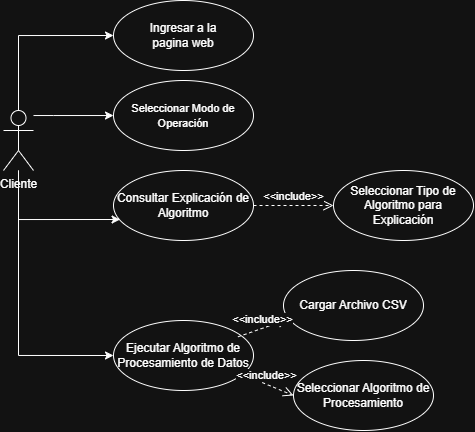

The diagram above was exported from draw.io. Its source (the exported page's mxGraphModel, read from the mxfile embedded in the PNG):
<mxGraphModel dx="601" dy="352" grid="1" gridSize="10" guides="1" tooltips="1" connect="1" arrows="1" fold="1" page="1" pageScale="1" pageWidth="850" pageHeight="1100" math="0" shadow="0">
  <root>
    <mxCell id="0" />
    <mxCell id="1" parent="0" />
    <mxCell id="CSETO4qxKMg40vc3Mvqp-4" style="edgeStyle=orthogonalEdgeStyle;rounded=0;orthogonalLoop=1;jettySize=auto;html=1;entryX=0;entryY=0.5;entryDx=0;entryDy=0;" edge="1" parent="1" source="CSETO4qxKMg40vc3Mvqp-1" target="CSETO4qxKMg40vc3Mvqp-3">
      <mxGeometry relative="1" as="geometry">
        <Array as="points">
          <mxPoint x="125" y="195" />
        </Array>
      </mxGeometry>
    </mxCell>
    <mxCell id="CSETO4qxKMg40vc3Mvqp-6" style="edgeStyle=orthogonalEdgeStyle;rounded=0;orthogonalLoop=1;jettySize=auto;html=1;" edge="1" parent="1" source="CSETO4qxKMg40vc3Mvqp-1" target="CSETO4qxKMg40vc3Mvqp-5">
      <mxGeometry relative="1" as="geometry">
        <Array as="points">
          <mxPoint x="160" y="275" />
          <mxPoint x="160" y="275" />
        </Array>
      </mxGeometry>
    </mxCell>
    <mxCell id="CSETO4qxKMg40vc3Mvqp-13" style="edgeStyle=orthogonalEdgeStyle;rounded=0;orthogonalLoop=1;jettySize=auto;html=1;entryX=0;entryY=0.5;entryDx=0;entryDy=0;" edge="1" parent="1" source="CSETO4qxKMg40vc3Mvqp-1" target="CSETO4qxKMg40vc3Mvqp-9">
      <mxGeometry relative="1" as="geometry">
        <Array as="points">
          <mxPoint x="125" y="515" />
        </Array>
      </mxGeometry>
    </mxCell>
    <mxCell id="CSETO4qxKMg40vc3Mvqp-1" value="Cliente" style="shape=umlActor;verticalLabelPosition=bottom;verticalAlign=top;html=1;outlineConnect=0;" vertex="1" parent="1">
      <mxGeometry x="110" y="270" width="30" height="60" as="geometry" />
    </mxCell>
    <mxCell id="CSETO4qxKMg40vc3Mvqp-2" value="&amp;lt;&amp;lt;include&amp;gt;&amp;gt;" style="html=1;verticalAlign=bottom;endArrow=open;dashed=1;endSize=8;curved=0;rounded=0;exitX=1;exitY=0.5;exitDx=0;exitDy=0;" edge="1" parent="1" source="CSETO4qxKMg40vc3Mvqp-7">
      <mxGeometry relative="1" as="geometry">
        <mxPoint x="440" y="480" as="sourcePoint" />
        <mxPoint x="440" y="365" as="targetPoint" />
      </mxGeometry>
    </mxCell>
    <mxCell id="CSETO4qxKMg40vc3Mvqp-3" value="Ingresar a la&lt;div&gt;pagina web&lt;/div&gt;" style="ellipse;whiteSpace=wrap;html=1;" vertex="1" parent="1">
      <mxGeometry x="220" y="160" width="140" height="70" as="geometry" />
    </mxCell>
    <mxCell id="CSETO4qxKMg40vc3Mvqp-5" value="&lt;font style=&quot;font-size: 11px;&quot;&gt;Seleccionar Modo de Operación&lt;/font&gt;" style="ellipse;whiteSpace=wrap;html=1;" vertex="1" parent="1">
      <mxGeometry x="220" y="240" width="140" height="70" as="geometry" />
    </mxCell>
    <mxCell id="CSETO4qxKMg40vc3Mvqp-7" value="Consultar Explicación de Algoritmo" style="ellipse;whiteSpace=wrap;html=1;" vertex="1" parent="1">
      <mxGeometry x="220" y="330" width="140" height="70" as="geometry" />
    </mxCell>
    <mxCell id="CSETO4qxKMg40vc3Mvqp-8" value="Seleccionar Tipo de Algoritmo para Explicación" style="ellipse;whiteSpace=wrap;html=1;" vertex="1" parent="1">
      <mxGeometry x="440" y="330" width="140" height="70" as="geometry" />
    </mxCell>
    <mxCell id="CSETO4qxKMg40vc3Mvqp-9" value="Ejecutar Algoritmo de Procesamiento de Datos" style="ellipse;whiteSpace=wrap;html=1;" vertex="1" parent="1">
      <mxGeometry x="220" y="480" width="140" height="70" as="geometry" />
    </mxCell>
    <mxCell id="CSETO4qxKMg40vc3Mvqp-10" value="Cargar Archivo CSV" style="ellipse;whiteSpace=wrap;html=1;" vertex="1" parent="1">
      <mxGeometry x="390" y="430" width="140" height="70" as="geometry" />
    </mxCell>
    <mxCell id="CSETO4qxKMg40vc3Mvqp-11" value="Seleccionar Algoritmo de Procesamiento" style="ellipse;whiteSpace=wrap;html=1;" vertex="1" parent="1">
      <mxGeometry x="400" y="520" width="140" height="70" as="geometry" />
    </mxCell>
    <mxCell id="CSETO4qxKMg40vc3Mvqp-12" style="edgeStyle=orthogonalEdgeStyle;rounded=0;orthogonalLoop=1;jettySize=auto;html=1;entryX=0.047;entryY=0.7;entryDx=0;entryDy=0;entryPerimeter=0;" edge="1" parent="1" source="CSETO4qxKMg40vc3Mvqp-1" target="CSETO4qxKMg40vc3Mvqp-7">
      <mxGeometry relative="1" as="geometry">
        <Array as="points">
          <mxPoint x="125" y="379" />
        </Array>
      </mxGeometry>
    </mxCell>
    <mxCell id="CSETO4qxKMg40vc3Mvqp-14" value="&amp;lt;&amp;lt;include&amp;gt;&amp;gt;" style="html=1;verticalAlign=bottom;endArrow=open;dashed=1;endSize=8;curved=0;rounded=0;exitX=0.889;exitY=0.233;exitDx=0;exitDy=0;exitPerimeter=0;entryX=0.03;entryY=0.7;entryDx=0;entryDy=0;entryPerimeter=0;" edge="1" parent="1" source="CSETO4qxKMg40vc3Mvqp-9" target="CSETO4qxKMg40vc3Mvqp-10">
      <mxGeometry relative="1" as="geometry">
        <mxPoint x="350" y="480" as="sourcePoint" />
        <mxPoint x="430" y="480" as="targetPoint" />
      </mxGeometry>
    </mxCell>
    <mxCell id="CSETO4qxKMg40vc3Mvqp-15" value="&amp;lt;&amp;lt;include&amp;gt;&amp;gt;" style="html=1;verticalAlign=bottom;endArrow=open;dashed=1;endSize=8;curved=0;rounded=0;exitX=0.904;exitY=0.755;exitDx=0;exitDy=0;exitPerimeter=0;entryX=0;entryY=0.5;entryDx=0;entryDy=0;" edge="1" parent="1" source="CSETO4qxKMg40vc3Mvqp-9" target="CSETO4qxKMg40vc3Mvqp-11">
      <mxGeometry relative="1" as="geometry">
        <mxPoint x="350" y="560" as="sourcePoint" />
        <mxPoint x="390" y="560" as="targetPoint" />
      </mxGeometry>
    </mxCell>
  </root>
</mxGraphModel>